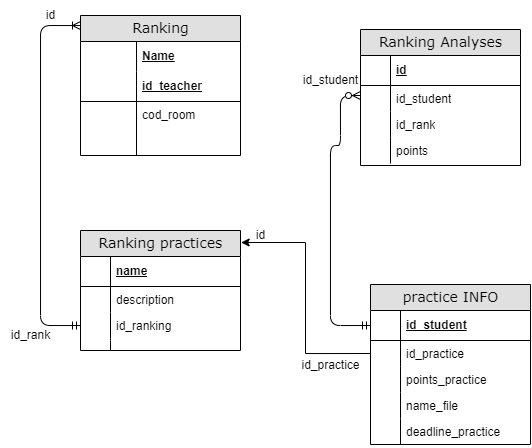

The diagram above was exported from draw.io. Its source (the exported page's mxGraphModel, read from the mxfile embedded in the PNG):
<mxGraphModel dx="1247" dy="657" grid="1" gridSize="10" guides="1" tooltips="1" connect="1" arrows="1" fold="1" page="1" pageScale="1" pageWidth="1100" pageHeight="850" background="none" math="0" shadow="0">
  <root>
    <mxCell id="0" />
    <mxCell id="1" parent="0" />
    <mxCell id="2e49270ec7c68f3f-1" value="Ranking" style="swimlane;html=1;fontStyle=0;childLayout=stackLayout;horizontal=1;startSize=26;fillColor=#e0e0e0;horizontalStack=0;resizeParent=1;resizeLast=0;collapsible=1;marginBottom=0;swimlaneFillColor=#ffffff;align=center;rounded=0;shadow=0;comic=0;labelBackgroundColor=none;strokeWidth=1;fontFamily=Verdana;fontSize=14" parent="1" vertex="1">
      <mxGeometry x="290" y="140" width="160" height="140" as="geometry" />
    </mxCell>
    <mxCell id="2e49270ec7c68f3f-2" value="Name" style="shape=partialRectangle;top=0;left=0;right=0;bottom=0;html=1;align=left;verticalAlign=middle;fillColor=none;spacingLeft=60;spacingRight=4;whiteSpace=wrap;overflow=hidden;rotatable=0;points=[[0,0.5],[1,0.5]];portConstraint=eastwest;dropTarget=0;fontStyle=5;" parent="2e49270ec7c68f3f-1" vertex="1">
      <mxGeometry y="26" width="160" height="30" as="geometry" />
    </mxCell>
    <mxCell id="2e49270ec7c68f3f-3" value="" style="shape=partialRectangle;fontStyle=1;top=0;left=0;bottom=0;html=1;fillColor=none;align=left;verticalAlign=middle;spacingLeft=4;spacingRight=4;whiteSpace=wrap;overflow=hidden;rotatable=0;points=[];portConstraint=eastwest;part=1;" parent="2e49270ec7c68f3f-2" vertex="1" connectable="0">
      <mxGeometry width="56" height="30" as="geometry" />
    </mxCell>
    <mxCell id="2e49270ec7c68f3f-4" value="id_teacher" style="shape=partialRectangle;top=0;left=0;right=0;bottom=1;html=1;align=left;verticalAlign=middle;fillColor=none;spacingLeft=60;spacingRight=4;whiteSpace=wrap;overflow=hidden;rotatable=0;points=[[0,0.5],[1,0.5]];portConstraint=eastwest;dropTarget=0;fontStyle=5;" parent="2e49270ec7c68f3f-1" vertex="1">
      <mxGeometry y="56" width="160" height="30" as="geometry" />
    </mxCell>
    <mxCell id="2e49270ec7c68f3f-5" value="" style="shape=partialRectangle;fontStyle=1;top=0;left=0;bottom=0;html=1;fillColor=none;align=left;verticalAlign=middle;spacingLeft=4;spacingRight=4;whiteSpace=wrap;overflow=hidden;rotatable=0;points=[];portConstraint=eastwest;part=1;" parent="2e49270ec7c68f3f-4" vertex="1" connectable="0">
      <mxGeometry width="56" height="30" as="geometry" />
    </mxCell>
    <mxCell id="2e49270ec7c68f3f-6" value="cod_room" style="shape=partialRectangle;top=0;left=0;right=0;bottom=0;html=1;align=left;verticalAlign=top;fillColor=none;spacingLeft=60;spacingRight=4;whiteSpace=wrap;overflow=hidden;rotatable=0;points=[[0,0.5],[1,0.5]];portConstraint=eastwest;dropTarget=0;" parent="2e49270ec7c68f3f-1" vertex="1">
      <mxGeometry y="86" width="160" height="54" as="geometry" />
    </mxCell>
    <mxCell id="2e49270ec7c68f3f-7" value="" style="shape=partialRectangle;top=0;left=0;bottom=0;html=1;fillColor=none;align=left;verticalAlign=top;spacingLeft=4;spacingRight=4;whiteSpace=wrap;overflow=hidden;rotatable=0;points=[];portConstraint=eastwest;part=1;" parent="2e49270ec7c68f3f-6" vertex="1" connectable="0">
      <mxGeometry width="56" height="54" as="geometry" />
    </mxCell>
    <mxCell id="2e49270ec7c68f3f-8" value="Ranking Analyses" style="swimlane;html=1;fontStyle=0;childLayout=stackLayout;horizontal=1;startSize=26;fillColor=#e0e0e0;horizontalStack=0;resizeParent=1;resizeLast=0;collapsible=1;marginBottom=0;swimlaneFillColor=#ffffff;align=center;rounded=0;shadow=0;comic=0;labelBackgroundColor=none;strokeWidth=1;fontFamily=Verdana;fontSize=14;swimlaneLine=1;" parent="1" vertex="1">
      <mxGeometry x="570" y="154" width="160" height="136" as="geometry" />
    </mxCell>
    <mxCell id="2e49270ec7c68f3f-9" value="id" style="shape=partialRectangle;top=0;left=0;right=0;bottom=1;html=1;align=left;verticalAlign=middle;fillColor=none;spacingLeft=34;spacingRight=4;whiteSpace=wrap;overflow=hidden;rotatable=0;points=[[0,0.5],[1,0.5]];portConstraint=eastwest;dropTarget=0;fontStyle=5;" parent="2e49270ec7c68f3f-8" vertex="1">
      <mxGeometry y="26" width="160" height="30" as="geometry" />
    </mxCell>
    <mxCell id="2e49270ec7c68f3f-10" value="" style="shape=partialRectangle;top=0;left=0;bottom=0;html=1;fillColor=none;align=left;verticalAlign=middle;spacingLeft=4;spacingRight=4;whiteSpace=wrap;overflow=hidden;rotatable=0;points=[];portConstraint=eastwest;part=1;" parent="2e49270ec7c68f3f-9" vertex="1" connectable="0">
      <mxGeometry width="30" height="30" as="geometry" />
    </mxCell>
    <mxCell id="2e49270ec7c68f3f-11" value="id_student" style="shape=partialRectangle;top=0;left=0;right=0;bottom=0;html=1;align=left;verticalAlign=top;fillColor=none;spacingLeft=34;spacingRight=4;whiteSpace=wrap;overflow=hidden;rotatable=0;points=[[0,0.5],[1,0.5]];portConstraint=eastwest;dropTarget=0;" parent="2e49270ec7c68f3f-8" vertex="1">
      <mxGeometry y="56" width="160" height="26" as="geometry" />
    </mxCell>
    <mxCell id="2e49270ec7c68f3f-12" value="" style="shape=partialRectangle;top=0;left=0;bottom=0;html=1;fillColor=none;align=left;verticalAlign=top;spacingLeft=4;spacingRight=4;whiteSpace=wrap;overflow=hidden;rotatable=0;points=[];portConstraint=eastwest;part=1;" parent="2e49270ec7c68f3f-11" vertex="1" connectable="0">
      <mxGeometry width="30" height="26" as="geometry" />
    </mxCell>
    <mxCell id="2e49270ec7c68f3f-13" value="id_rank" style="shape=partialRectangle;top=0;left=0;right=0;bottom=0;html=1;align=left;verticalAlign=top;fillColor=none;spacingLeft=34;spacingRight=4;whiteSpace=wrap;overflow=hidden;rotatable=0;points=[[0,0.5],[1,0.5]];portConstraint=eastwest;dropTarget=0;" parent="2e49270ec7c68f3f-8" vertex="1">
      <mxGeometry y="82" width="160" height="26" as="geometry" />
    </mxCell>
    <mxCell id="2e49270ec7c68f3f-14" value="" style="shape=partialRectangle;top=0;left=0;bottom=0;html=1;fillColor=none;align=left;verticalAlign=top;spacingLeft=4;spacingRight=4;whiteSpace=wrap;overflow=hidden;rotatable=0;points=[];portConstraint=eastwest;part=1;" parent="2e49270ec7c68f3f-13" vertex="1" connectable="0">
      <mxGeometry width="30" height="26" as="geometry" />
    </mxCell>
    <mxCell id="2e49270ec7c68f3f-15" value="points" style="shape=partialRectangle;top=0;left=0;right=0;bottom=0;html=1;align=left;verticalAlign=top;fillColor=none;spacingLeft=34;spacingRight=4;whiteSpace=wrap;overflow=hidden;rotatable=0;points=[[0,0.5],[1,0.5]];portConstraint=eastwest;dropTarget=0;" parent="2e49270ec7c68f3f-8" vertex="1">
      <mxGeometry y="108" width="160" height="26" as="geometry" />
    </mxCell>
    <mxCell id="2e49270ec7c68f3f-16" value="" style="shape=partialRectangle;top=0;left=0;bottom=0;html=1;fillColor=none;align=left;verticalAlign=top;spacingLeft=4;spacingRight=4;whiteSpace=wrap;overflow=hidden;rotatable=0;points=[];portConstraint=eastwest;part=1;" parent="2e49270ec7c68f3f-15" vertex="1" connectable="0">
      <mxGeometry width="30" height="26" as="geometry" />
    </mxCell>
    <mxCell id="2e49270ec7c68f3f-19" value="Ranking practices" style="swimlane;html=1;fontStyle=0;childLayout=stackLayout;horizontal=1;startSize=26;fillColor=#e0e0e0;horizontalStack=0;resizeParent=1;resizeLast=0;collapsible=1;marginBottom=0;swimlaneFillColor=#ffffff;align=center;rounded=0;shadow=0;comic=0;labelBackgroundColor=none;strokeWidth=1;fontFamily=Verdana;fontSize=14" parent="1" vertex="1">
      <mxGeometry x="290" y="355" width="160" height="120" as="geometry" />
    </mxCell>
    <mxCell id="2e49270ec7c68f3f-20" value="name" style="shape=partialRectangle;top=0;left=0;right=0;bottom=1;html=1;align=left;verticalAlign=middle;fillColor=none;spacingLeft=34;spacingRight=4;whiteSpace=wrap;overflow=hidden;rotatable=0;points=[[0,0.5],[1,0.5]];portConstraint=eastwest;dropTarget=0;fontStyle=5;" parent="2e49270ec7c68f3f-19" vertex="1">
      <mxGeometry y="26" width="160" height="30" as="geometry" />
    </mxCell>
    <mxCell id="2e49270ec7c68f3f-21" value="" style="shape=partialRectangle;top=0;left=0;bottom=0;html=1;fillColor=none;align=left;verticalAlign=middle;spacingLeft=4;spacingRight=4;whiteSpace=wrap;overflow=hidden;rotatable=0;points=[];portConstraint=eastwest;part=1;" parent="2e49270ec7c68f3f-20" vertex="1" connectable="0">
      <mxGeometry width="30" height="30" as="geometry" />
    </mxCell>
    <mxCell id="2e49270ec7c68f3f-22" value="description" style="shape=partialRectangle;top=0;left=0;right=0;bottom=0;html=1;align=left;verticalAlign=top;fillColor=none;spacingLeft=34;spacingRight=4;whiteSpace=wrap;overflow=hidden;rotatable=0;points=[[0,0.5],[1,0.5]];portConstraint=eastwest;dropTarget=0;" parent="2e49270ec7c68f3f-19" vertex="1">
      <mxGeometry y="56" width="160" height="26" as="geometry" />
    </mxCell>
    <mxCell id="2e49270ec7c68f3f-23" value="" style="shape=partialRectangle;top=0;left=0;bottom=0;html=1;fillColor=none;align=left;verticalAlign=top;spacingLeft=4;spacingRight=4;whiteSpace=wrap;overflow=hidden;rotatable=0;points=[];portConstraint=eastwest;part=1;" parent="2e49270ec7c68f3f-22" vertex="1" connectable="0">
      <mxGeometry width="30" height="26" as="geometry" />
    </mxCell>
    <mxCell id="2e49270ec7c68f3f-24" value="id_ranking" style="shape=partialRectangle;top=0;left=0;right=0;bottom=0;html=1;align=left;verticalAlign=top;fillColor=none;spacingLeft=34;spacingRight=4;whiteSpace=wrap;overflow=hidden;rotatable=0;points=[[0,0.5],[1,0.5]];portConstraint=eastwest;dropTarget=0;" parent="2e49270ec7c68f3f-19" vertex="1">
      <mxGeometry y="82" width="160" height="26" as="geometry" />
    </mxCell>
    <mxCell id="2e49270ec7c68f3f-25" value="" style="shape=partialRectangle;top=0;left=0;bottom=0;html=1;fillColor=none;align=left;verticalAlign=top;spacingLeft=4;spacingRight=4;whiteSpace=wrap;overflow=hidden;rotatable=0;points=[];portConstraint=eastwest;part=1;" parent="2e49270ec7c68f3f-24" vertex="1" connectable="0">
      <mxGeometry width="30" height="26" as="geometry" />
    </mxCell>
    <mxCell id="2e49270ec7c68f3f-26" value="" style="shape=partialRectangle;top=0;left=0;right=0;bottom=0;html=1;align=left;verticalAlign=top;fillColor=none;spacingLeft=34;spacingRight=4;whiteSpace=wrap;overflow=hidden;rotatable=0;points=[[0,0.5],[1,0.5]];portConstraint=eastwest;dropTarget=0;" parent="2e49270ec7c68f3f-19" vertex="1">
      <mxGeometry y="108" width="160" height="2" as="geometry" />
    </mxCell>
    <mxCell id="2e49270ec7c68f3f-27" value="" style="shape=partialRectangle;top=0;left=0;bottom=0;html=1;fillColor=none;align=left;verticalAlign=top;spacingLeft=4;spacingRight=4;whiteSpace=wrap;overflow=hidden;rotatable=0;points=[];portConstraint=eastwest;part=1;" parent="2e49270ec7c68f3f-26" vertex="1" connectable="0">
      <mxGeometry width="30" height="2" as="geometry" />
    </mxCell>
    <mxCell id="2e49270ec7c68f3f-28" value="" style="shape=partialRectangle;top=0;left=0;right=0;bottom=0;html=1;align=left;verticalAlign=top;fillColor=none;spacingLeft=34;spacingRight=4;whiteSpace=wrap;overflow=hidden;rotatable=0;points=[[0,0.5],[1,0.5]];portConstraint=eastwest;dropTarget=0;" parent="2e49270ec7c68f3f-19" vertex="1">
      <mxGeometry y="110" width="160" height="10" as="geometry" />
    </mxCell>
    <mxCell id="2e49270ec7c68f3f-29" value="" style="shape=partialRectangle;top=0;left=0;bottom=0;html=1;fillColor=none;align=left;verticalAlign=top;spacingLeft=4;spacingRight=4;whiteSpace=wrap;overflow=hidden;rotatable=0;points=[];portConstraint=eastwest;part=1;" parent="2e49270ec7c68f3f-28" vertex="1" connectable="0">
      <mxGeometry width="30" height="10" as="geometry" />
    </mxCell>
    <mxCell id="2e49270ec7c68f3f-30" value="practice INFO" style="swimlane;html=1;fontStyle=0;childLayout=stackLayout;horizontal=1;startSize=26;fillColor=#e0e0e0;horizontalStack=0;resizeParent=1;resizeLast=0;collapsible=1;marginBottom=0;swimlaneFillColor=#ffffff;align=center;rounded=0;shadow=0;comic=0;labelBackgroundColor=none;strokeWidth=1;fontFamily=Verdana;fontSize=14" parent="1" vertex="1">
      <mxGeometry x="580" y="409" width="160" height="160" as="geometry" />
    </mxCell>
    <mxCell id="2e49270ec7c68f3f-31" value="id_student" style="shape=partialRectangle;top=0;left=0;right=0;bottom=1;html=1;align=left;verticalAlign=middle;fillColor=none;spacingLeft=34;spacingRight=4;whiteSpace=wrap;overflow=hidden;rotatable=0;points=[[0,0.5],[1,0.5]];portConstraint=eastwest;dropTarget=0;fontStyle=5;" parent="2e49270ec7c68f3f-30" vertex="1">
      <mxGeometry y="26" width="160" height="30" as="geometry" />
    </mxCell>
    <mxCell id="2e49270ec7c68f3f-32" value="" style="shape=partialRectangle;top=0;left=0;bottom=0;html=1;fillColor=none;align=left;verticalAlign=middle;spacingLeft=4;spacingRight=4;whiteSpace=wrap;overflow=hidden;rotatable=0;points=[];portConstraint=eastwest;part=1;" parent="2e49270ec7c68f3f-31" vertex="1" connectable="0">
      <mxGeometry width="30" height="30" as="geometry" />
    </mxCell>
    <mxCell id="2e49270ec7c68f3f-33" value="id_practice" style="shape=partialRectangle;top=0;left=0;right=0;bottom=0;html=1;align=left;verticalAlign=top;fillColor=none;spacingLeft=34;spacingRight=4;whiteSpace=wrap;overflow=hidden;rotatable=0;points=[[0,0.5],[1,0.5]];portConstraint=eastwest;dropTarget=0;" parent="2e49270ec7c68f3f-30" vertex="1">
      <mxGeometry y="56" width="160" height="26" as="geometry" />
    </mxCell>
    <mxCell id="2e49270ec7c68f3f-34" value="" style="shape=partialRectangle;top=0;left=0;bottom=0;html=1;fillColor=none;align=left;verticalAlign=top;spacingLeft=4;spacingRight=4;whiteSpace=wrap;overflow=hidden;rotatable=0;points=[];portConstraint=eastwest;part=1;" parent="2e49270ec7c68f3f-33" vertex="1" connectable="0">
      <mxGeometry width="30" height="26" as="geometry" />
    </mxCell>
    <mxCell id="2e49270ec7c68f3f-35" value="points_practice" style="shape=partialRectangle;top=0;left=0;right=0;bottom=0;html=1;align=left;verticalAlign=top;fillColor=none;spacingLeft=34;spacingRight=4;whiteSpace=wrap;overflow=hidden;rotatable=0;points=[[0,0.5],[1,0.5]];portConstraint=eastwest;dropTarget=0;" parent="2e49270ec7c68f3f-30" vertex="1">
      <mxGeometry y="82" width="160" height="26" as="geometry" />
    </mxCell>
    <mxCell id="2e49270ec7c68f3f-36" value="" style="shape=partialRectangle;top=0;left=0;bottom=0;html=1;fillColor=none;align=left;verticalAlign=top;spacingLeft=4;spacingRight=4;whiteSpace=wrap;overflow=hidden;rotatable=0;points=[];portConstraint=eastwest;part=1;" parent="2e49270ec7c68f3f-35" vertex="1" connectable="0">
      <mxGeometry width="30" height="26" as="geometry" />
    </mxCell>
    <mxCell id="2e49270ec7c68f3f-37" value="name_file" style="shape=partialRectangle;top=0;left=0;right=0;bottom=0;html=1;align=left;verticalAlign=top;fillColor=none;spacingLeft=34;spacingRight=4;whiteSpace=wrap;overflow=hidden;rotatable=0;points=[[0,0.5],[1,0.5]];portConstraint=eastwest;dropTarget=0;" parent="2e49270ec7c68f3f-30" vertex="1">
      <mxGeometry y="108" width="160" height="26" as="geometry" />
    </mxCell>
    <mxCell id="2e49270ec7c68f3f-38" value="" style="shape=partialRectangle;top=0;left=0;bottom=0;html=1;fillColor=none;align=left;verticalAlign=top;spacingLeft=4;spacingRight=4;whiteSpace=wrap;overflow=hidden;rotatable=0;points=[];portConstraint=eastwest;part=1;" parent="2e49270ec7c68f3f-37" vertex="1" connectable="0">
      <mxGeometry width="30" height="26" as="geometry" />
    </mxCell>
    <mxCell id="2e49270ec7c68f3f-39" value="deadline_practice" style="shape=partialRectangle;top=0;left=0;right=0;bottom=0;html=1;align=left;verticalAlign=top;fillColor=none;spacingLeft=34;spacingRight=4;whiteSpace=wrap;overflow=hidden;rotatable=0;points=[[0,0.5],[1,0.5]];portConstraint=eastwest;dropTarget=0;" parent="2e49270ec7c68f3f-30" vertex="1">
      <mxGeometry y="134" width="160" height="26" as="geometry" />
    </mxCell>
    <mxCell id="2e49270ec7c68f3f-40" value="" style="shape=partialRectangle;top=0;left=0;bottom=0;html=1;fillColor=none;align=left;verticalAlign=top;spacingLeft=4;spacingRight=4;whiteSpace=wrap;overflow=hidden;rotatable=0;points=[];portConstraint=eastwest;part=1;" parent="2e49270ec7c68f3f-39" vertex="1" connectable="0">
      <mxGeometry width="30" height="26" as="geometry" />
    </mxCell>
    <mxCell id="2e49270ec7c68f3f-55" value="" style="edgeStyle=orthogonalEdgeStyle;html=1;endArrow=ERoneToMany;startArrow=ERmandOne;labelBackgroundColor=none;fontFamily=Verdana;fontSize=14;" parent="1" source="2e49270ec7c68f3f-24" target="2e49270ec7c68f3f-1" edge="1">
      <mxGeometry width="100" height="100" relative="1" as="geometry">
        <mxPoint x="100" y="430" as="sourcePoint" />
        <mxPoint x="200" y="330" as="targetPoint" />
        <Array as="points">
          <mxPoint x="250" y="450" />
          <mxPoint x="250" y="150" />
        </Array>
      </mxGeometry>
    </mxCell>
    <mxCell id="2e49270ec7c68f3f-58" value="" style="edgeStyle=orthogonalEdgeStyle;html=1;endArrow=ERzeroToMany;startArrow=ERmandOne;labelBackgroundColor=none;fontFamily=Verdana;fontSize=14;exitX=0;exitY=0.5;" parent="1" source="2e49270ec7c68f3f-31" edge="1">
      <mxGeometry width="100" height="100" relative="1" as="geometry">
        <mxPoint x="470" y="420" as="sourcePoint" />
        <mxPoint x="570" y="220" as="targetPoint" />
        <Array as="points">
          <mxPoint x="540" y="450" />
          <mxPoint x="540" y="270" />
          <mxPoint x="550" y="270" />
          <mxPoint x="550" y="220" />
        </Array>
      </mxGeometry>
    </mxCell>
    <mxCell id="T8vTcdlW6fGHNwx6cd0_-1" value="id" style="text;html=1;align=center;verticalAlign=middle;resizable=0;points=[];autosize=1;strokeColor=none;fillColor=none;" vertex="1" parent="1">
      <mxGeometry x="245" y="125" width="30" height="30" as="geometry" />
    </mxCell>
    <mxCell id="T8vTcdlW6fGHNwx6cd0_-2" value="id_rank" style="text;html=1;align=center;verticalAlign=middle;resizable=0;points=[];autosize=1;strokeColor=none;fillColor=none;" vertex="1" parent="1">
      <mxGeometry x="210" y="445" width="60" height="30" as="geometry" />
    </mxCell>
    <mxCell id="T8vTcdlW6fGHNwx6cd0_-3" style="edgeStyle=orthogonalEdgeStyle;rounded=0;orthogonalLoop=1;jettySize=auto;html=1;exitX=0;exitY=0.5;exitDx=0;exitDy=0;entryX=1.004;entryY=0.1;entryDx=0;entryDy=0;entryPerimeter=0;" edge="1" parent="1" source="2e49270ec7c68f3f-33" target="2e49270ec7c68f3f-19">
      <mxGeometry relative="1" as="geometry" />
    </mxCell>
    <mxCell id="T8vTcdlW6fGHNwx6cd0_-4" value="id_practice" style="text;html=1;align=center;verticalAlign=middle;resizable=0;points=[];autosize=1;strokeColor=none;fillColor=none;" vertex="1" parent="1">
      <mxGeometry x="500" y="475" width="80" height="30" as="geometry" />
    </mxCell>
    <mxCell id="T8vTcdlW6fGHNwx6cd0_-5" value="id" style="text;html=1;align=center;verticalAlign=middle;resizable=0;points=[];autosize=1;strokeColor=none;fillColor=none;" vertex="1" parent="1">
      <mxGeometry x="455" y="345" width="30" height="30" as="geometry" />
    </mxCell>
    <mxCell id="T8vTcdlW6fGHNwx6cd0_-6" value="id_student" style="text;html=1;align=center;verticalAlign=middle;resizable=0;points=[];autosize=1;strokeColor=none;fillColor=none;" vertex="1" parent="1">
      <mxGeometry x="500" y="190" width="80" height="30" as="geometry" />
    </mxCell>
  </root>
</mxGraphModel>